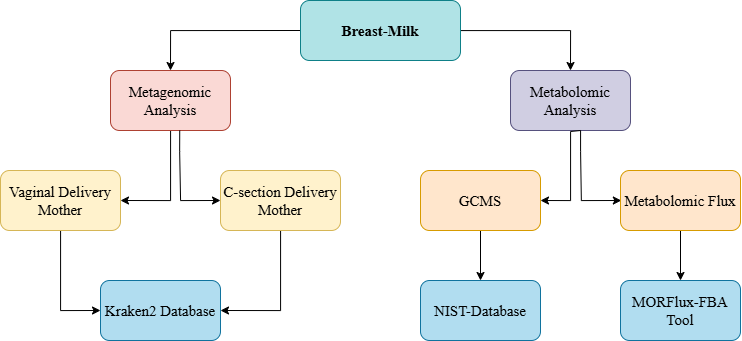

The diagram above was exported from draw.io. Its source (the exported page's mxGraphModel, read from the mxfile embedded in the PNG):
<mxGraphModel dx="1615" dy="815" grid="1" gridSize="10" guides="1" tooltips="1" connect="1" arrows="1" fold="1" page="1" pageScale="1" pageWidth="827" pageHeight="1169" math="0" shadow="0">
  <root>
    <mxCell id="0" />
    <mxCell id="1" parent="0" />
    <mxCell id="gola9YKx5nxZN2bpK5Pb-5" style="edgeStyle=orthogonalEdgeStyle;rounded=0;orthogonalLoop=1;jettySize=auto;html=1;entryX=1;entryY=0.5;entryDx=0;entryDy=0;fontFamily=Times New Roman;fontSize=15;" edge="1" parent="1" source="gola9YKx5nxZN2bpK5Pb-1" target="gola9YKx5nxZN2bpK5Pb-2">
      <mxGeometry relative="1" as="geometry" />
    </mxCell>
    <mxCell id="gola9YKx5nxZN2bpK5Pb-30" style="edgeStyle=orthogonalEdgeStyle;rounded=0;orthogonalLoop=1;jettySize=auto;html=1;entryX=0;entryY=0.5;entryDx=0;entryDy=0;fontFamily=Times New Roman;fontSize=15;" edge="1" parent="1" source="gola9YKx5nxZN2bpK5Pb-2" target="gola9YKx5nxZN2bpK5Pb-29">
      <mxGeometry relative="1" as="geometry" />
    </mxCell>
    <mxCell id="gola9YKx5nxZN2bpK5Pb-2" value="Vaginal Delivery Mother" style="rounded=1;whiteSpace=wrap;html=1;fontFamily=Times New Roman;fontSize=15;fillColor=#fff2cc;strokeColor=#d6b656;" vertex="1" parent="1">
      <mxGeometry x="60" y="210" width="120" height="60" as="geometry" />
    </mxCell>
    <mxCell id="gola9YKx5nxZN2bpK5Pb-31" style="edgeStyle=orthogonalEdgeStyle;rounded=0;orthogonalLoop=1;jettySize=auto;html=1;entryX=1;entryY=0.5;entryDx=0;entryDy=0;fontFamily=Times New Roman;fontSize=15;" edge="1" parent="1" source="gola9YKx5nxZN2bpK5Pb-3" target="gola9YKx5nxZN2bpK5Pb-29">
      <mxGeometry relative="1" as="geometry" />
    </mxCell>
    <mxCell id="gola9YKx5nxZN2bpK5Pb-3" value="C-section Delivery Mother" style="rounded=1;whiteSpace=wrap;html=1;fontFamily=Times New Roman;fontSize=15;fillColor=#fff2cc;strokeColor=#d6b656;" vertex="1" parent="1">
      <mxGeometry x="280" y="210" width="120" height="60" as="geometry" />
    </mxCell>
    <mxCell id="gola9YKx5nxZN2bpK5Pb-7" value="Metabolomic Analysis" style="rounded=1;whiteSpace=wrap;html=1;fontFamily=Times New Roman;fontSize=15;fillColor=#d0cee2;strokeColor=#56517e;" vertex="1" parent="1">
      <mxGeometry x="570" y="110" width="120" height="60" as="geometry" />
    </mxCell>
    <mxCell id="gola9YKx5nxZN2bpK5Pb-22" style="edgeStyle=orthogonalEdgeStyle;rounded=0;orthogonalLoop=1;jettySize=auto;html=1;exitX=0;exitY=0.5;exitDx=0;exitDy=0;entryX=0.5;entryY=0;entryDx=0;entryDy=0;fontFamily=Times New Roman;fontSize=15;" edge="1" parent="1" source="gola9YKx5nxZN2bpK5Pb-8" target="gola9YKx5nxZN2bpK5Pb-1">
      <mxGeometry relative="1" as="geometry" />
    </mxCell>
    <mxCell id="gola9YKx5nxZN2bpK5Pb-23" style="edgeStyle=orthogonalEdgeStyle;rounded=0;orthogonalLoop=1;jettySize=auto;html=1;entryX=0.5;entryY=0;entryDx=0;entryDy=0;fontFamily=Times New Roman;fontSize=15;" edge="1" parent="1" source="gola9YKx5nxZN2bpK5Pb-8" target="gola9YKx5nxZN2bpK5Pb-7">
      <mxGeometry relative="1" as="geometry" />
    </mxCell>
    <mxCell id="gola9YKx5nxZN2bpK5Pb-8" value="&lt;b&gt;Breast-Milk&lt;/b&gt;" style="whiteSpace=wrap;html=1;rounded=1;fontFamily=Times New Roman;fontSize=15;fillColor=#b0e3e6;strokeColor=#0e8088;" vertex="1" parent="1">
      <mxGeometry x="360" y="40" width="160" height="60" as="geometry" />
    </mxCell>
    <mxCell id="gola9YKx5nxZN2bpK5Pb-1" value="Metagenomic Analysis" style="rounded=1;whiteSpace=wrap;html=1;fontFamily=Times New Roman;fontSize=15;fillColor=#fad9d5;strokeColor=#ae4132;" vertex="1" parent="1">
      <mxGeometry x="170" y="110" width="120" height="60" as="geometry" />
    </mxCell>
    <mxCell id="gola9YKx5nxZN2bpK5Pb-21" style="edgeStyle=orthogonalEdgeStyle;rounded=0;orthogonalLoop=1;jettySize=auto;html=1;entryX=0;entryY=0.5;entryDx=0;entryDy=0;fontFamily=Times New Roman;fontSize=15;" edge="1" parent="1" target="gola9YKx5nxZN2bpK5Pb-3">
      <mxGeometry relative="1" as="geometry">
        <mxPoint x="239.23000000000002" y="170" as="sourcePoint" />
        <mxPoint x="239.23000000000002" y="280" as="targetPoint" />
        <Array as="points">
          <mxPoint x="240" y="191" />
          <mxPoint x="240" y="240" />
        </Array>
      </mxGeometry>
    </mxCell>
    <mxCell id="gola9YKx5nxZN2bpK5Pb-24" style="edgeStyle=orthogonalEdgeStyle;rounded=0;orthogonalLoop=1;jettySize=auto;html=1;entryX=1;entryY=0.5;entryDx=0;entryDy=0;fontFamily=Times New Roman;fontSize=15;" edge="1" parent="1">
      <mxGeometry relative="1" as="geometry">
        <mxPoint x="640" y="170" as="sourcePoint" />
        <mxPoint x="600" y="240" as="targetPoint" />
        <Array as="points">
          <mxPoint x="630" y="171" />
          <mxPoint x="630" y="240" />
        </Array>
      </mxGeometry>
    </mxCell>
    <mxCell id="gola9YKx5nxZN2bpK5Pb-25" style="edgeStyle=orthogonalEdgeStyle;rounded=0;orthogonalLoop=1;jettySize=auto;html=1;entryX=0;entryY=0.5;entryDx=0;entryDy=0;fontFamily=Times New Roman;fontSize=15;" edge="1" parent="1">
      <mxGeometry relative="1" as="geometry">
        <mxPoint x="640.08" y="170" as="sourcePoint" />
        <mxPoint x="680.85" y="240" as="targetPoint" />
        <Array as="points">
          <mxPoint x="639.85" y="191" />
          <mxPoint x="640.85" y="240" />
        </Array>
      </mxGeometry>
    </mxCell>
    <mxCell id="gola9YKx5nxZN2bpK5Pb-34" value="" style="edgeStyle=orthogonalEdgeStyle;rounded=0;orthogonalLoop=1;jettySize=auto;html=1;fontFamily=Times New Roman;fontSize=15;" edge="1" parent="1" source="gola9YKx5nxZN2bpK5Pb-26" target="gola9YKx5nxZN2bpK5Pb-33">
      <mxGeometry relative="1" as="geometry" />
    </mxCell>
    <mxCell id="gola9YKx5nxZN2bpK5Pb-26" value="GCMS" style="rounded=1;whiteSpace=wrap;html=1;fontFamily=Times New Roman;fontSize=15;fillColor=#ffe6cc;strokeColor=#d79b00;" vertex="1" parent="1">
      <mxGeometry x="480" y="210" width="120" height="60" as="geometry" />
    </mxCell>
    <mxCell id="gola9YKx5nxZN2bpK5Pb-35" value="" style="edgeStyle=orthogonalEdgeStyle;rounded=0;orthogonalLoop=1;jettySize=auto;html=1;fontFamily=Times New Roman;fontSize=15;" edge="1" parent="1" source="gola9YKx5nxZN2bpK5Pb-27" target="gola9YKx5nxZN2bpK5Pb-32">
      <mxGeometry relative="1" as="geometry" />
    </mxCell>
    <mxCell id="gola9YKx5nxZN2bpK5Pb-27" value="Metabolomic Flux" style="rounded=1;whiteSpace=wrap;html=1;fontFamily=Times New Roman;fontSize=15;fillColor=#ffe6cc;strokeColor=#d79b00;" vertex="1" parent="1">
      <mxGeometry x="680" y="210" width="120" height="60" as="geometry" />
    </mxCell>
    <mxCell id="gola9YKx5nxZN2bpK5Pb-29" value="Kraken2 Database" style="rounded=1;whiteSpace=wrap;html=1;fontFamily=Times New Roman;fontSize=15;fillColor=#b1ddf0;strokeColor=#10739e;" vertex="1" parent="1">
      <mxGeometry x="160" y="320" width="120" height="60" as="geometry" />
    </mxCell>
    <mxCell id="gola9YKx5nxZN2bpK5Pb-32" value="MORFlux-FBA Tool" style="rounded=1;whiteSpace=wrap;html=1;fontFamily=Times New Roman;fontSize=15;fillColor=#b1ddf0;strokeColor=#10739e;" vertex="1" parent="1">
      <mxGeometry x="680" y="320" width="120" height="60" as="geometry" />
    </mxCell>
    <mxCell id="gola9YKx5nxZN2bpK5Pb-33" value="NIST-Database" style="rounded=1;whiteSpace=wrap;html=1;fontFamily=Times New Roman;fontSize=15;fillColor=#b1ddf0;strokeColor=#10739e;" vertex="1" parent="1">
      <mxGeometry x="480" y="320" width="120" height="60" as="geometry" />
    </mxCell>
  </root>
</mxGraphModel>